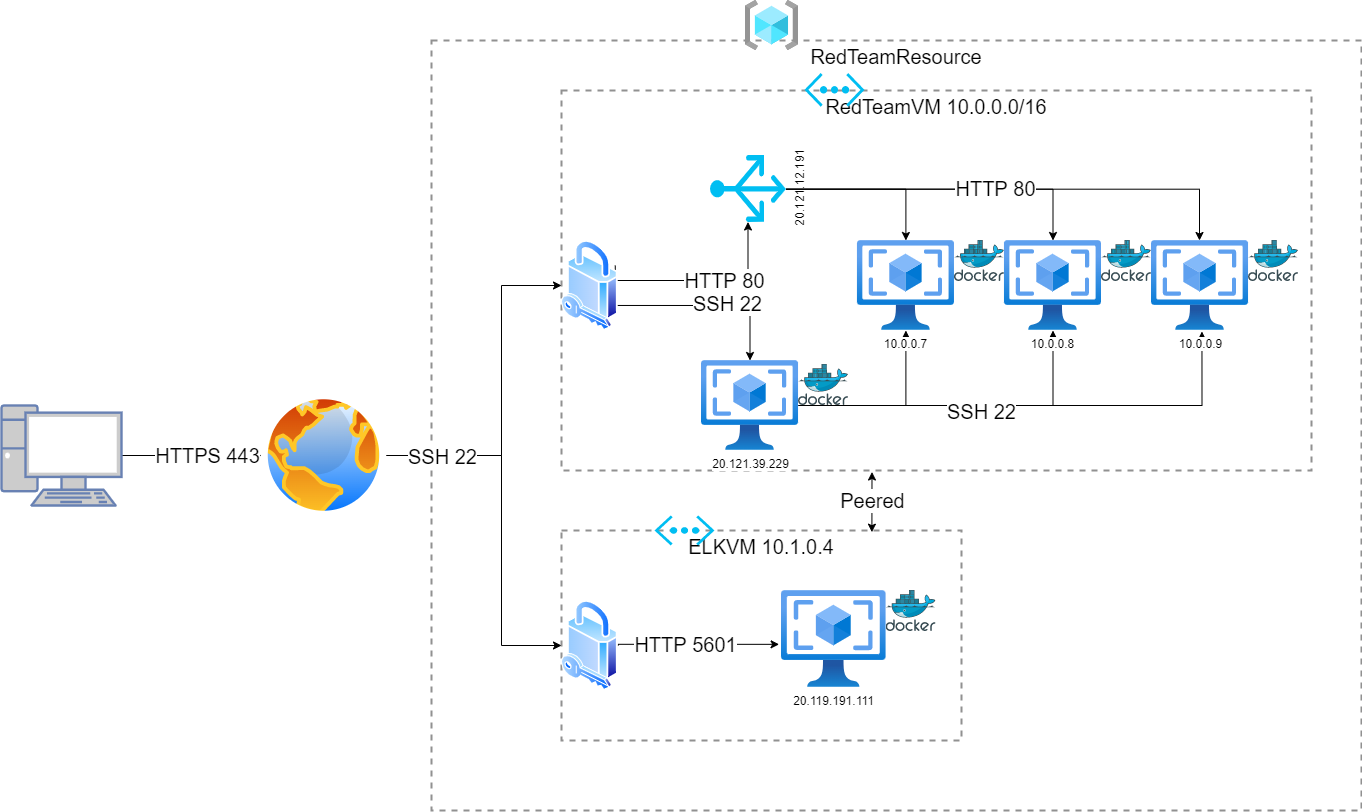

The diagram above was exported from draw.io. Its source (the exported page's mxGraphModel, read from the mxfile embedded in the PNG):
<mxGraphModel dx="1662" dy="762" grid="1" gridSize="10" guides="1" tooltips="1" connect="1" arrows="1" fold="1" page="1" pageScale="1" pageWidth="2000" pageHeight="2000" math="0" shadow="0">
  <root>
    <mxCell id="0" />
    <mxCell id="1" parent="0" />
    <mxCell id="DCnx5qxEvIggLOKRrpmX-22" value="RedTeamVM 10.0.0.0/16" style="fontStyle=0;verticalAlign=top;align=center;spacingTop=-2;fillColor=none;rounded=0;whiteSpace=wrap;html=1;strokeColor=#919191;strokeWidth=2;dashed=1;container=1;collapsible=0;expand=0;recursiveResize=0;fontSize=20;" parent="1" vertex="1">
      <mxGeometry x="600" y="520" width="750" height="380" as="geometry" />
    </mxCell>
    <mxCell id="DCnx5qxEvIggLOKRrpmX-20" value="&lt;font style=&quot;font-size: 20px&quot;&gt;RedTeamResource&lt;/font&gt;" style="fontStyle=0;verticalAlign=top;align=center;spacingTop=-2;fillColor=none;rounded=0;whiteSpace=wrap;html=1;strokeColor=#919191;strokeWidth=2;dashed=1;container=1;collapsible=0;expand=0;recursiveResize=0;" parent="DCnx5qxEvIggLOKRrpmX-22" vertex="1">
      <mxGeometry x="-130" y="-50" width="930" height="770" as="geometry" />
    </mxCell>
    <mxCell id="DCnx5qxEvIggLOKRrpmX-12" value="" style="verticalLabelPosition=bottom;html=1;verticalAlign=top;align=center;strokeColor=none;fillColor=#00BEF2;shape=mxgraph.azure.virtual_network;pointerEvents=1;" parent="DCnx5qxEvIggLOKRrpmX-22" vertex="1">
      <mxGeometry x="242.97000000000003" y="-17.5" width="60" height="33.75" as="geometry" />
    </mxCell>
    <mxCell id="DCnx5qxEvIggLOKRrpmX-21" value="ELKVM 10.1.0.4" style="fontStyle=0;verticalAlign=top;align=center;spacingTop=-2;fillColor=none;rounded=0;whiteSpace=wrap;html=1;strokeColor=#919191;strokeWidth=2;dashed=1;container=1;collapsible=0;expand=0;recursiveResize=0;fontSize=20;" parent="1" vertex="1">
      <mxGeometry x="600" y="960" width="400" height="210" as="geometry" />
    </mxCell>
    <mxCell id="DCnx5qxEvIggLOKRrpmX-13" value="" style="verticalLabelPosition=bottom;html=1;verticalAlign=top;align=center;strokeColor=none;fillColor=#00BEF2;shape=mxgraph.azure.virtual_network;pointerEvents=1;" parent="DCnx5qxEvIggLOKRrpmX-21" vertex="1">
      <mxGeometry x="93" y="-15" width="60" height="30" as="geometry" />
    </mxCell>
    <mxCell id="DCnx5qxEvIggLOKRrpmX-37" style="edgeStyle=orthogonalEdgeStyle;rounded=0;orthogonalLoop=1;jettySize=auto;html=1;exitX=1;exitY=0.5;exitDx=0;exitDy=0;entryX=0;entryY=0.5;entryDx=0;entryDy=0;fontSize=20;" parent="1" source="DCnx5qxEvIggLOKRrpmX-2" target="DCnx5qxEvIggLOKRrpmX-5" edge="1">
      <mxGeometry relative="1" as="geometry">
        <Array as="points">
          <mxPoint x="540" y="885" />
          <mxPoint x="540" y="1075" />
        </Array>
      </mxGeometry>
    </mxCell>
    <mxCell id="DCnx5qxEvIggLOKRrpmX-38" style="edgeStyle=orthogonalEdgeStyle;rounded=0;orthogonalLoop=1;jettySize=auto;html=1;exitX=1;exitY=0.5;exitDx=0;exitDy=0;entryX=0;entryY=0.5;entryDx=0;entryDy=0;fontSize=20;" parent="1" source="DCnx5qxEvIggLOKRrpmX-2" target="DCnx5qxEvIggLOKRrpmX-4" edge="1">
      <mxGeometry relative="1" as="geometry">
        <Array as="points">
          <mxPoint x="540" y="885" />
          <mxPoint x="540" y="715" />
        </Array>
      </mxGeometry>
    </mxCell>
    <mxCell id="DCnx5qxEvIggLOKRrpmX-39" value="SSH 22" style="edgeLabel;html=1;align=center;verticalAlign=middle;resizable=0;points=[];fontSize=20;" parent="DCnx5qxEvIggLOKRrpmX-38" vertex="1" connectable="0">
      <mxGeometry x="-0.6844" y="4" relative="1" as="geometry">
        <mxPoint x="1" y="4" as="offset" />
      </mxGeometry>
    </mxCell>
    <mxCell id="DCnx5qxEvIggLOKRrpmX-2" value="" style="aspect=fixed;perimeter=ellipsePerimeter;html=1;align=center;shadow=0;dashed=0;spacingTop=3;image;image=img/lib/active_directory/internet_globe.svg;" parent="1" vertex="1">
      <mxGeometry x="300" y="822.5" width="125" height="125" as="geometry" />
    </mxCell>
    <mxCell id="DCnx5qxEvIggLOKRrpmX-36" style="edgeStyle=orthogonalEdgeStyle;rounded=0;orthogonalLoop=1;jettySize=auto;html=1;exitX=1;exitY=0.5;exitDx=0;exitDy=0;exitPerimeter=0;entryX=0;entryY=0.5;entryDx=0;entryDy=0;fontSize=20;" parent="1" source="DCnx5qxEvIggLOKRrpmX-3" target="DCnx5qxEvIggLOKRrpmX-2" edge="1">
      <mxGeometry relative="1" as="geometry">
        <Array as="points">
          <mxPoint x="280" y="885" />
          <mxPoint x="280" y="885" />
        </Array>
      </mxGeometry>
    </mxCell>
    <mxCell id="DCnx5qxEvIggLOKRrpmX-40" value="HTTPS 443" style="edgeLabel;html=1;align=center;verticalAlign=middle;resizable=0;points=[];fontSize=20;" parent="DCnx5qxEvIggLOKRrpmX-36" vertex="1" connectable="0">
      <mxGeometry x="0.2214" y="1" relative="1" as="geometry">
        <mxPoint as="offset" />
      </mxGeometry>
    </mxCell>
    <mxCell id="DCnx5qxEvIggLOKRrpmX-3" value="" style="fontColor=#0066CC;verticalAlign=top;verticalLabelPosition=bottom;labelPosition=center;align=center;html=1;outlineConnect=0;fillColor=#CCCCCC;strokeColor=#6881B3;gradientColor=none;gradientDirection=north;strokeWidth=2;shape=mxgraph.networks.pc;" parent="1" vertex="1">
      <mxGeometry x="40" y="835" width="120" height="100" as="geometry" />
    </mxCell>
    <mxCell id="DCnx5qxEvIggLOKRrpmX-27" style="edgeStyle=orthogonalEdgeStyle;rounded=0;orthogonalLoop=1;jettySize=auto;html=1;exitX=1;exitY=0.25;exitDx=0;exitDy=0;fontSize=20;entryX=0;entryY=0.5;entryDx=0;entryDy=0;entryPerimeter=0;" parent="1" source="DCnx5qxEvIggLOKRrpmX-4" target="DCnx5qxEvIggLOKRrpmX-11" edge="1">
      <mxGeometry relative="1" as="geometry">
        <Array as="points">
          <mxPoint x="654" y="710" />
          <mxPoint x="787" y="710" />
        </Array>
      </mxGeometry>
    </mxCell>
    <mxCell id="DCnx5qxEvIggLOKRrpmX-28" value="HTTP 80" style="edgeLabel;html=1;align=center;verticalAlign=middle;resizable=0;points=[];fontSize=20;" parent="DCnx5qxEvIggLOKRrpmX-27" vertex="1" connectable="0">
      <mxGeometry x="0.1993" y="1" relative="1" as="geometry">
        <mxPoint as="offset" />
      </mxGeometry>
    </mxCell>
    <mxCell id="DCnx5qxEvIggLOKRrpmX-30" style="edgeStyle=orthogonalEdgeStyle;rounded=0;orthogonalLoop=1;jettySize=auto;html=1;exitX=1;exitY=0.75;exitDx=0;exitDy=0;fontSize=20;" parent="1" source="DCnx5qxEvIggLOKRrpmX-4" target="DCnx5qxEvIggLOKRrpmX-7" edge="1">
      <mxGeometry relative="1" as="geometry" />
    </mxCell>
    <mxCell id="DCnx5qxEvIggLOKRrpmX-31" value="SSH 22" style="edgeLabel;html=1;align=center;verticalAlign=middle;resizable=0;points=[];fontSize=20;" parent="DCnx5qxEvIggLOKRrpmX-30" vertex="1" connectable="0">
      <mxGeometry x="0.1951" y="2" relative="1" as="geometry">
        <mxPoint x="-1" as="offset" />
      </mxGeometry>
    </mxCell>
    <mxCell id="DCnx5qxEvIggLOKRrpmX-4" value="" style="aspect=fixed;perimeter=ellipsePerimeter;html=1;align=center;shadow=0;dashed=0;spacingTop=3;image;image=img/lib/active_directory/security.svg;" parent="1" vertex="1">
      <mxGeometry x="600" y="670" width="56.7" height="90" as="geometry" />
    </mxCell>
    <mxCell id="DCnx5qxEvIggLOKRrpmX-50" style="edgeStyle=orthogonalEdgeStyle;rounded=0;orthogonalLoop=1;jettySize=auto;html=1;exitX=1;exitY=0.5;exitDx=0;exitDy=0;entryX=-0.023;entryY=0.555;entryDx=0;entryDy=0;entryPerimeter=0;fontSize=20;" parent="1" source="DCnx5qxEvIggLOKRrpmX-5" target="DCnx5qxEvIggLOKRrpmX-6" edge="1">
      <mxGeometry relative="1" as="geometry">
        <Array as="points">
          <mxPoint x="818" y="1074" />
        </Array>
      </mxGeometry>
    </mxCell>
    <mxCell id="DCnx5qxEvIggLOKRrpmX-52" value="HTTP 5601" style="edgeLabel;html=1;align=center;verticalAlign=middle;resizable=0;points=[];fontSize=20;" parent="DCnx5qxEvIggLOKRrpmX-50" vertex="1" connectable="0">
      <mxGeometry x="-0.161" relative="1" as="geometry">
        <mxPoint as="offset" />
      </mxGeometry>
    </mxCell>
    <mxCell id="DCnx5qxEvIggLOKRrpmX-5" value="" style="aspect=fixed;perimeter=ellipsePerimeter;html=1;align=center;shadow=0;dashed=0;spacingTop=3;image;image=img/lib/active_directory/security.svg;" parent="1" vertex="1">
      <mxGeometry x="600" y="1030" width="56.7" height="90" as="geometry" />
    </mxCell>
    <mxCell id="DCnx5qxEvIggLOKRrpmX-6" value="20.119.191.111" style="aspect=fixed;html=1;points=[];align=center;image;fontSize=12;image=img/lib/azure2/compute/VM_Images_Classic.svg;" parent="1" vertex="1">
      <mxGeometry x="820" y="1020" width="104.58" height="97" as="geometry" />
    </mxCell>
    <mxCell id="DCnx5qxEvIggLOKRrpmX-41" style="edgeStyle=orthogonalEdgeStyle;rounded=0;orthogonalLoop=1;jettySize=auto;html=1;fontSize=20;" parent="1" source="DCnx5qxEvIggLOKRrpmX-7" target="DCnx5qxEvIggLOKRrpmX-10" edge="1">
      <mxGeometry relative="1" as="geometry" />
    </mxCell>
    <mxCell id="DCnx5qxEvIggLOKRrpmX-43" style="edgeStyle=orthogonalEdgeStyle;rounded=0;orthogonalLoop=1;jettySize=auto;html=1;fontSize=20;" parent="1" source="DCnx5qxEvIggLOKRrpmX-7" target="DCnx5qxEvIggLOKRrpmX-8" edge="1">
      <mxGeometry relative="1" as="geometry" />
    </mxCell>
    <mxCell id="DCnx5qxEvIggLOKRrpmX-44" style="edgeStyle=orthogonalEdgeStyle;rounded=0;orthogonalLoop=1;jettySize=auto;html=1;entryX=0.52;entryY=1.011;entryDx=0;entryDy=0;entryPerimeter=0;fontSize=20;" parent="1" source="DCnx5qxEvIggLOKRrpmX-7" target="DCnx5qxEvIggLOKRrpmX-9" edge="1">
      <mxGeometry relative="1" as="geometry" />
    </mxCell>
    <mxCell id="DCnx5qxEvIggLOKRrpmX-45" value="SSH 22" style="edgeLabel;html=1;align=center;verticalAlign=middle;resizable=0;points=[];fontSize=20;" parent="DCnx5qxEvIggLOKRrpmX-44" vertex="1" connectable="0">
      <mxGeometry x="-0.2437" y="-5" relative="1" as="geometry">
        <mxPoint x="1" as="offset" />
      </mxGeometry>
    </mxCell>
    <mxCell id="DCnx5qxEvIggLOKRrpmX-7" value="20.121.39.229" style="aspect=fixed;html=1;points=[];align=center;image;fontSize=12;image=img/lib/azure2/compute/VM_Images_Classic.svg;" parent="1" vertex="1">
      <mxGeometry x="740" y="790" width="97.03" height="90" as="geometry" />
    </mxCell>
    <mxCell id="DCnx5qxEvIggLOKRrpmX-8" value="10.0.0.8" style="aspect=fixed;html=1;points=[];align=center;image;fontSize=12;image=img/lib/azure2/compute/VM_Images_Classic.svg;" parent="1" vertex="1">
      <mxGeometry x="1042.97" y="670" width="97.03" height="90" as="geometry" />
    </mxCell>
    <mxCell id="DCnx5qxEvIggLOKRrpmX-9" value="10.0.0.9" style="aspect=fixed;html=1;points=[];align=center;image;fontSize=12;image=img/lib/azure2/compute/VM_Images_Classic.svg;" parent="1" vertex="1">
      <mxGeometry x="1190" y="670" width="97.03" height="90" as="geometry" />
    </mxCell>
    <mxCell id="DCnx5qxEvIggLOKRrpmX-10" value="10.0.0.7" style="aspect=fixed;html=1;points=[];align=center;image;fontSize=12;image=img/lib/azure2/compute/VM_Images_Classic.svg;" parent="1" vertex="1">
      <mxGeometry x="895.9399999999999" y="670" width="97.03" height="90" as="geometry" />
    </mxCell>
    <mxCell id="DCnx5qxEvIggLOKRrpmX-32" style="edgeStyle=orthogonalEdgeStyle;rounded=0;orthogonalLoop=1;jettySize=auto;html=1;exitX=0.49;exitY=1;exitDx=0;exitDy=0;exitPerimeter=0;fontSize=20;" parent="1" source="DCnx5qxEvIggLOKRrpmX-11" target="DCnx5qxEvIggLOKRrpmX-9" edge="1">
      <mxGeometry relative="1" as="geometry">
        <Array as="points">
          <mxPoint x="1238" y="619" />
        </Array>
      </mxGeometry>
    </mxCell>
    <mxCell id="DCnx5qxEvIggLOKRrpmX-33" style="edgeStyle=orthogonalEdgeStyle;rounded=0;orthogonalLoop=1;jettySize=auto;html=1;exitX=0.49;exitY=1;exitDx=0;exitDy=0;exitPerimeter=0;fontSize=20;" parent="1" source="DCnx5qxEvIggLOKRrpmX-11" target="DCnx5qxEvIggLOKRrpmX-10" edge="1">
      <mxGeometry relative="1" as="geometry" />
    </mxCell>
    <mxCell id="DCnx5qxEvIggLOKRrpmX-34" style="edgeStyle=orthogonalEdgeStyle;rounded=0;orthogonalLoop=1;jettySize=auto;html=1;exitX=0.49;exitY=1;exitDx=0;exitDy=0;exitPerimeter=0;fontSize=20;" parent="1" source="DCnx5qxEvIggLOKRrpmX-11" target="DCnx5qxEvIggLOKRrpmX-8" edge="1">
      <mxGeometry relative="1" as="geometry" />
    </mxCell>
    <mxCell id="DCnx5qxEvIggLOKRrpmX-35" value="HTTP 80" style="edgeLabel;html=1;align=center;verticalAlign=middle;resizable=0;points=[];fontSize=20;" parent="DCnx5qxEvIggLOKRrpmX-34" vertex="1" connectable="0">
      <mxGeometry x="0.3103" y="1" relative="1" as="geometry">
        <mxPoint as="offset" />
      </mxGeometry>
    </mxCell>
    <mxCell id="DCnx5qxEvIggLOKRrpmX-11" value="20.121.12.191" style="verticalLabelPosition=bottom;html=1;verticalAlign=top;align=center;strokeColor=none;fillColor=#00BEF2;shape=mxgraph.azure.load_balancer_generic;pointerEvents=1;rotation=-90;" parent="1" vertex="1">
      <mxGeometry x="753" y="580" width="67" height="76" as="geometry" />
    </mxCell>
    <mxCell id="DCnx5qxEvIggLOKRrpmX-17" value="" style="sketch=0;aspect=fixed;html=1;points=[];align=center;image;fontSize=12;image=img/lib/mscae/Docker.svg;" parent="1" vertex="1">
      <mxGeometry x="1287.03" y="670" width="50" height="41" as="geometry" />
    </mxCell>
    <mxCell id="DCnx5qxEvIggLOKRrpmX-46" value="" style="sketch=0;aspect=fixed;html=1;points=[];align=center;image;fontSize=12;image=img/lib/mscae/Docker.svg;" parent="1" vertex="1">
      <mxGeometry x="1140" y="670" width="50" height="41" as="geometry" />
    </mxCell>
    <mxCell id="DCnx5qxEvIggLOKRrpmX-47" value="" style="sketch=0;aspect=fixed;html=1;points=[];align=center;image;fontSize=12;image=img/lib/mscae/Docker.svg;" parent="1" vertex="1">
      <mxGeometry x="837.03" y="794" width="50" height="41" as="geometry" />
    </mxCell>
    <mxCell id="DCnx5qxEvIggLOKRrpmX-48" value="" style="sketch=0;aspect=fixed;html=1;points=[];align=center;image;fontSize=12;image=img/lib/mscae/Docker.svg;" parent="1" vertex="1">
      <mxGeometry x="992.97" y="670" width="50" height="41" as="geometry" />
    </mxCell>
    <mxCell id="DCnx5qxEvIggLOKRrpmX-49" value="" style="sketch=0;aspect=fixed;html=1;points=[];align=center;image;fontSize=12;image=img/lib/mscae/Docker.svg;" parent="1" vertex="1">
      <mxGeometry x="924.5799999999999" y="1020" width="50" height="41" as="geometry" />
    </mxCell>
    <mxCell id="DCnx5qxEvIggLOKRrpmX-55" value="" style="aspect=fixed;html=1;points=[];align=center;image;fontSize=12;image=img/lib/azure2/general/Resource_Groups.svg;" parent="1" vertex="1">
      <mxGeometry x="783.9000000000001" y="430" width="53.13" height="50" as="geometry" />
    </mxCell>
    <mxCell id="DCnx5qxEvIggLOKRrpmX-57" value="" style="endArrow=classic;startArrow=classic;html=1;rounded=0;fontSize=20;exitX=0.776;exitY=0.008;exitDx=0;exitDy=0;exitPerimeter=0;entryX=0.414;entryY=1.004;entryDx=0;entryDy=0;entryPerimeter=0;" parent="1" source="DCnx5qxEvIggLOKRrpmX-21" target="DCnx5qxEvIggLOKRrpmX-22" edge="1">
      <mxGeometry width="50" height="50" relative="1" as="geometry">
        <mxPoint x="924.5799999999999" y="960" as="sourcePoint" />
        <mxPoint x="910" y="890" as="targetPoint" />
      </mxGeometry>
    </mxCell>
    <mxCell id="DCnx5qxEvIggLOKRrpmX-59" value="Peered" style="edgeLabel;html=1;align=center;verticalAlign=middle;resizable=0;points=[];fontSize=20;" parent="DCnx5qxEvIggLOKRrpmX-57" vertex="1" connectable="0">
      <mxGeometry x="0.4934" relative="1" as="geometry">
        <mxPoint y="13" as="offset" />
      </mxGeometry>
    </mxCell>
  </root>
</mxGraphModel>